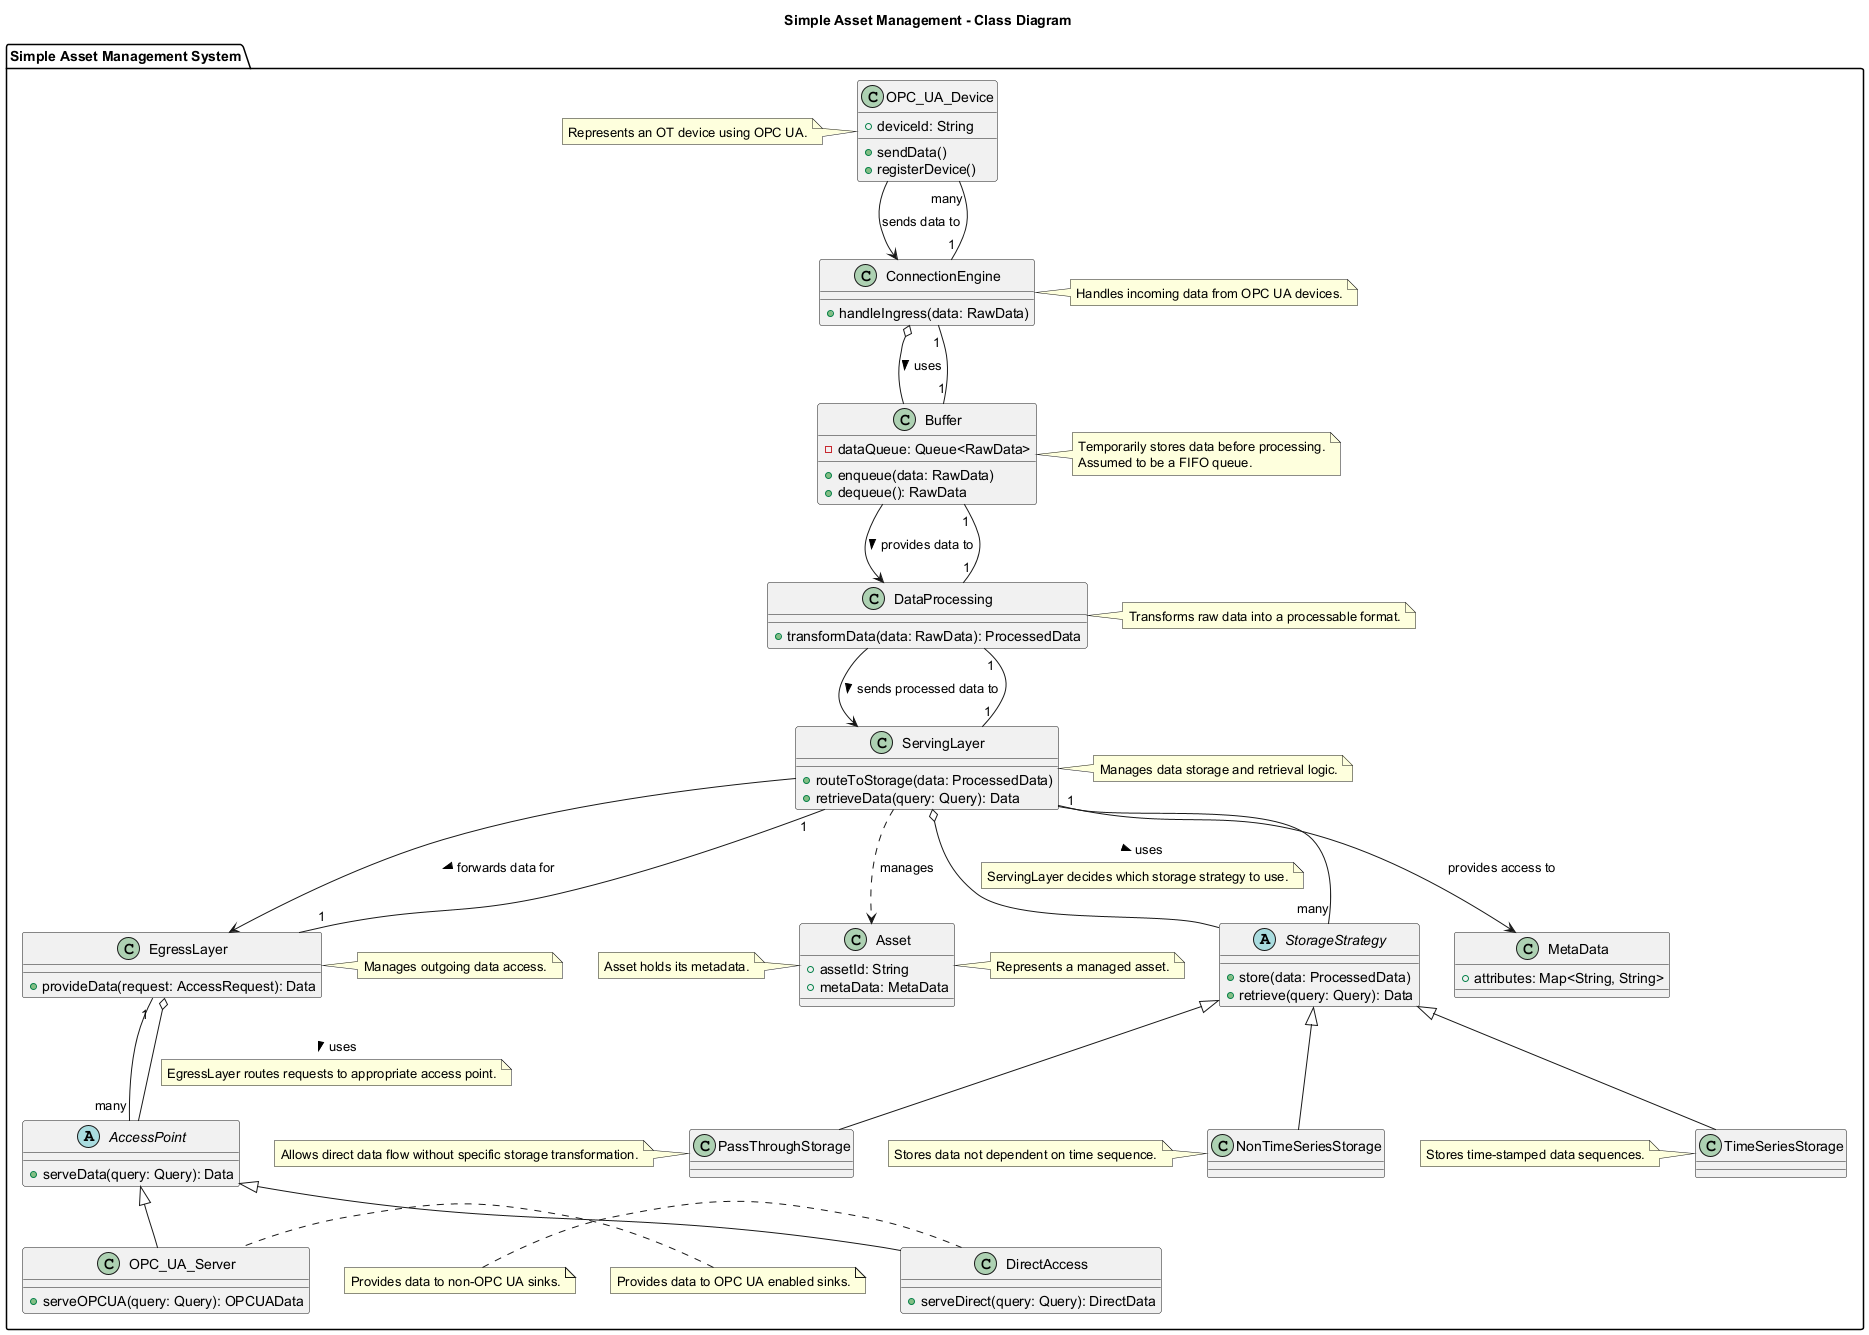

The diagram above was rendered by PlantUML. Its source (embedded in the PNG):
@startuml
title Simple Asset Management - Class Diagram

package "Simple Asset Management System" {
  class ConnectionEngine {
    +handleIngress(data: RawData)
  }
  note right of ConnectionEngine: Handles incoming data from OPC UA devices.

  class Buffer {
    -dataQueue: Queue<RawData>
    +enqueue(data: RawData)
    +dequeue(): RawData
  }
  note right of Buffer: Temporarily stores data before processing.\nAssumed to be a FIFO queue.

  class DataProcessing {
    +transformData(data: RawData): ProcessedData
  }
  note right of DataProcessing: Transforms raw data into a processable format.

  class ServingLayer {
    +routeToStorage(data: ProcessedData)
    +retrieveData(query: Query): Data
  }
  note right of ServingLayer: Manages data storage and retrieval logic.

  abstract class StorageStrategy {
    +store(data: ProcessedData)
    +retrieve(query: Query): Data
  }
  class NonTimeSeriesStorage extends StorageStrategy
  class TimeSeriesStorage extends StorageStrategy
  class PassThroughStorage extends StorageStrategy
  note left of NonTimeSeriesStorage: Stores data not dependent on time sequence.
  note left of TimeSeriesStorage: Stores time-stamped data sequences.
  note left of PassThroughStorage: Allows direct data flow without specific storage transformation.

  class EgressLayer {
    +provideData(request: AccessRequest): Data
  }
  note right of EgressLayer: Manages outgoing data access.

  abstract class AccessPoint {
    +serveData(query: Query): Data
  }
  class OPC_UA_Server extends AccessPoint {
    +serveOPCUA(query: Query): OPCUAData
  }
  class DirectAccess extends AccessPoint {
    +serveDirect(query: Query): DirectData
  }
  note left of OPC_UA_Server: Provides data to OPC UA enabled sinks.
  note left of DirectAccess: Provides data to non-OPC UA sinks.

  class Asset {
    +assetId: String
    +metaData: MetaData
  }
  note right of Asset: Represents a managed asset.

  class MetaData {
    +attributes: Map<String, String>
  }
  note left of Asset: Asset holds its metadata.

  class OPC_UA_Device {
    +deviceId: String
    +sendData()
    +registerDevice()
  }
  note left of OPC_UA_Device: Represents an OT device using OPC UA.
}

' Relationships
OPC_UA_Device --> ConnectionEngine : "sends data to"
ConnectionEngine o-- Buffer : "uses >"
Buffer --> DataProcessing : "provides data to >"
DataProcessing --> ServingLayer : "sends processed data to >"
ServingLayer o-- StorageStrategy : "uses >"
note on link: ServingLayer decides which storage strategy to use.

ServingLayer --> EgressLayer : "forwards data for >"
EgressLayer o-- AccessPoint : "uses >"
note on link: EgressLayer routes requests to appropriate access point.

' System providing metadata
ServingLayer --> MetaData : "provides access to"
ServingLayer ..> Asset : "manages"

' Multiplicity assumptions
OPC_UA_Device "many" -- "1" ConnectionEngine
ConnectionEngine "1" -- "1" Buffer
Buffer "1" -- "1" DataProcessing
DataProcessing "1" -- "1" ServingLayer
ServingLayer "1" -- "many" StorageStrategy
ServingLayer "1" -- "1" EgressLayer
EgressLayer "1" -- "many" AccessPoint

@enduml